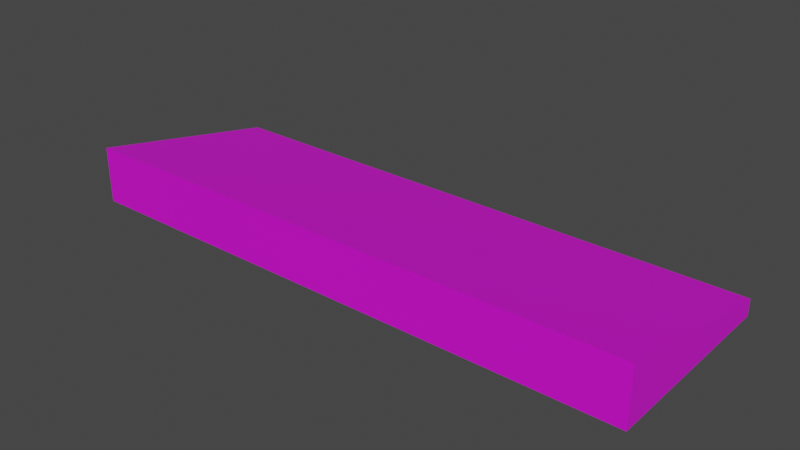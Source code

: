 # Source: teclado.blend  (saved by Blender 2.93.21; exported with 4.5.12 LTS)
import bpy
from mathutils import Matrix  # noqa: F401  (used for matrix-valued properties, if any)

bpy.ops.wm.read_factory_settings(use_empty=True)
scene = bpy.context.scene
scene.name = 'Scene'

# ---- collections
col_collection = bpy.data.collections.new('Collection'); scene.collection.children.link(col_collection)
col_silla = bpy.data.collections.new('silla'); col_collection.children.link(col_silla)
col_collection_2 = bpy.data.collections.new('Collection 2'); scene.collection.children.link(col_collection_2)

# ---- images (referenced by path relative to the original .blend; pixels are not part of the script)
import os
ASSET_DIR = os.environ.get("B2B_ASSET_DIR", "")  # directory of the original .blend (textures are referenced by path, not embedded)
HERE = os.path.dirname(os.path.abspath(__file__))  # packed textures are extracted next to this script under _unpacked/

def load_image(name, relpath, width, height, colorspace="sRGB"):
    """Load a texture the original file referenced (path relative to the .blend, or extracted next to this script)."""
    p = next((c for c in (os.path.join(HERE, relpath), os.path.join(ASSET_DIR, relpath)) if relpath and os.path.exists(c)), "")
    if p:
        img = bpy.data.images.load(p, check_existing=True)
        img.name = name
    else:  # same state as the original file: an image datablock whose file is absent (Cycles renders it pink)
        img = bpy.data.images.new(name, width, height)
        img.source = "FILE"
        img.filepath = "//" + (relpath or name)
    img.colorspace_settings.name = colorspace
    return img
img_teclado_textura = load_image('teclado_textura', 'teclado_textura.png', 1024, 1024, 'sRGB')

# ---- materials (node trees are filled in below, after node groups)
mat_material_004 = bpy.data.materials.new('Material.004')

# ---- material node trees
mat_material_004.use_nodes = True; mat_material_004.node_tree.nodes.clear()
_N = mat_material_004.node_tree.nodes; _L = mat_material_004.node_tree.links
n0 = _N.new('ShaderNodeBsdfPrincipled'); n0.name = 'Principled BSDF'; n0.location = (10, 300)
n0.distribution = 'GGX'
n0.subsurface_method = 'BURLEY'
n0.inputs[1].default_value = 0.2091
n0.inputs[3].default_value = 1.45
n0.inputs[13].default_value = 1.0
n0.inputs[27].default_value = (0.0, 0.0, 0.0, 1.0)
n0.inputs[28].default_value = 1.0
n1 = _N.new('ShaderNodeOutputMaterial'); n1.name = 'Material Output'; n1.location = (369, 327)
n2 = _N.new('ShaderNodeTexImage'); n2.name = 'Imagen'; n2.location = (-485, 180)
n2.image = img_teclado_textura
_L.new(n0.outputs[0], n1.inputs[0])
_L.new(n2.outputs[0], n0.inputs[0])
n1.is_active_output = True

# ---- world
world_world = bpy.data.worlds.new('World'); scene.world = world_world
world_world.use_nodes = True; world_world.node_tree.nodes.clear()
_N = world_world.node_tree.nodes; _L = world_world.node_tree.links
n0 = _N.new('ShaderNodeOutputWorld'); n0.name = 'World Output'; n0.location = (300, 300)
n1 = _N.new('ShaderNodeBackground'); n1.name = 'Background'; n1.location = (10, 300)
n1.inputs[0].default_value = (0.05088, 0.05088, 0.05088, 1.0)
_L.new(n1.outputs[0], n0.inputs[0])
n0.is_active_output = True
world_world.color = (0.05088, 0.05088, 0.05088)
world_world.use_sun_shadow = False
world_world.sun_shadow_jitter_overblur = 0.0

# ---- meshes
me_cubo_013 = bpy.data.meshes.new('Cubo.013')
me_cubo_013.from_pydata([(4.916, -1.691, -0.1418), (4.916, -1.691, 0.8311), (4.916, 1.691, -0.1418), (4.916, 1.691, 0.1418), (0.0, 1.691, -0.1418), (0.0, 1.691, 0.1418), (0.0, -1.691, -0.1418), (0.0, -1.691, 0.8311)], [], [(4, 5, 3, 2), (2, 3, 1, 0), (4, 2, 0, 6), (3, 5, 7, 1), (0, 1, 7, 6)])
_uv = me_cubo_013.uv_layers.new(name='MapaUV')
_uv.uv.foreach_set('vector', [1.0, 0.5895, 0.9655, 0.5895, 0.9655, 0.0, 1.0, 0.0, 3.041e-08, 0.5943, 0.03455, 0.5943, 0.1185, 1.0, 0.0, 1.0, 0.8372, 6.925e-08, 0.8372, 0.5895, 0.4253, 0.5895, 0.4253, 6.363e-08, 0.4204, 0.0, 0.4204, 0.5895, 6.082e-08, 0.5895, 6.082e-08, 0.0, 0.9606, 0.5895, 0.8421, 0.5895, 0.8421, 6.363e-08, 0.9606, 6.551e-08])
me_cubo_013.materials.append(mat_material_004)
me_cubo_013.use_remesh_fix_poles = True
me_cubo_013.use_remesh_preserve_attributes = False
me_cubo_013.update()

# ---- objects
ob_teclado = bpy.data.objects.new('teclado', me_cubo_013)

# ---- transforms, parenting, visibility, modifiers, constraints
ob_teclado.location = (0.0, -1.373, 0.7906)
ob_teclado.scale = (0.153, 0.153, 0.153)
_m = ob_teclado.modifiers.new('Simetrizar', 'MIRROR')

# ---- collection membership
col_collection.objects.link(ob_teclado)

# ---- scene / render settings (as saved in the file)
scene.frame_start = 1; scene.frame_end = 250; scene.frame_set(29)
scene.render.engine = 'CYCLES'
scene.cycles.use_denoising = False
scene.cycles.samples = 1024
scene.cycles.sampling_pattern = 'TABULATED_SOBOL'
scene.cycles.use_adaptive_sampling = False
scene.cycles.use_light_tree = False
scene.view_settings.view_transform = 'Filmic'
bpy.context.view_layer.update()

# ---- added for rendering (the .blend has no active camera and no usable light): camera, sun
cam_auto = bpy.data.cameras.new('AutoCamera')
cam_auto.lens = 50.0
cam_auto.sensor_width = 36.0
cam_auto.clip_end = 1000.0
ob_auto_camera = bpy.data.objects.new('AutoCamera', cam_auto)
scene.collection.objects.link(ob_auto_camera)
ob_auto_camera.location = (1.47854, -3.1476, 2.02613)
ob_auto_camera.rotation_euler = (1.09748, -7.21219e-08, 0.694738)
scene.camera = ob_auto_camera
light_auto_sun = bpy.data.lights.new('AutoSun', 'SUN')
light_auto_sun.energy = 3.0
light_auto_sun.angle = 0.0523599
ob_auto_sun = bpy.data.objects.new('AutoSun', light_auto_sun)
scene.collection.objects.link(ob_auto_sun)
ob_auto_sun.rotation_euler = (0.872665, 0.174533, 0.523599)
bpy.context.view_layer.update()
